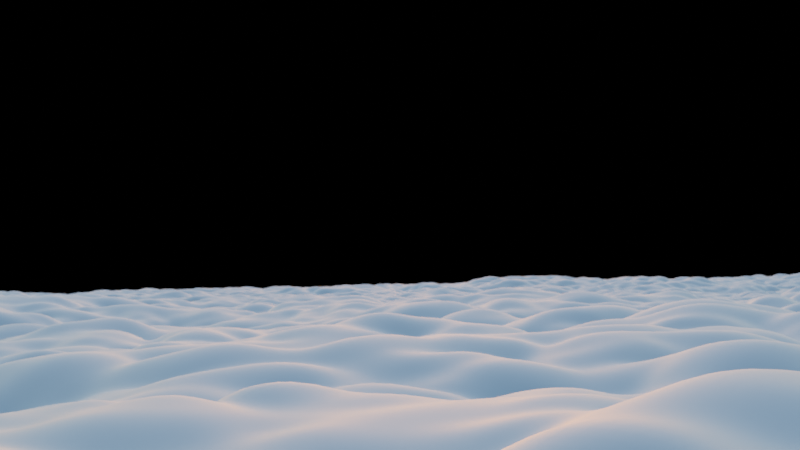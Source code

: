# Source: water.blend  (saved by Blender 3.1.7; exported with 4.5.12 LTS)
import bpy
from mathutils import Matrix  # noqa: F401  (used for matrix-valued properties, if any)

bpy.ops.wm.read_factory_settings(use_empty=True)
scene = bpy.context.scene
scene.name = 'Scene'

# ---- collections
col_collection = bpy.data.collections.new('Collection'); scene.collection.children.link(col_collection)

# ---- materials (node trees are filled in below, after node groups)
mat_material_001 = bpy.data.materials.new('Material.001')
mat_material_002 = bpy.data.materials.new('Material.002')

# ---- material node trees
mat_material_001.use_nodes = True; mat_material_001.node_tree.nodes.clear()
_N = mat_material_001.node_tree.nodes; _L = mat_material_001.node_tree.links
n0 = _N.new('ShaderNodeBsdfPrincipled'); n0.name = 'Principled BSDF'; n0.location = (-140, 354)
n0.distribution = 'GGX'
n0.subsurface_method = 'RANDOM_WALK_SKIN'
n0.inputs[0].default_value = (0.08688, 0.1379, 0.3207, 1.0)
n0.inputs[3].default_value = 0.0
n0.inputs[27].default_value = (0.0, 0.0, 0.0, 1.0)
n0.inputs[28].default_value = 1.0
n1 = _N.new('ShaderNodeOutputMaterial'); n1.name = 'Material Output'; n1.location = (572, 195)
n2 = _N.new('ShaderNodeBsdfTranslucent'); n2.name = 'Translucent BSDF'; n2.location = (172, 153)
n2.inputs[0].default_value = (0.01001, 0.01505, 0.03447, 1.0)
_L.new(n0.outputs[0], n1.inputs[0])
n1.is_active_output = True
mat_material_002.use_nodes = True; mat_material_002.node_tree.nodes.clear()
_N = mat_material_002.node_tree.nodes; _L = mat_material_002.node_tree.links
n0 = _N.new('ShaderNodeOutputMaterial'); n0.name = 'Material Output'; n0.location = (300, 300)
n1 = _N.new('ShaderNodeVolumeScatter'); n1.name = 'Volume Scatter'; n1.location = (74, 276)
n1.width = 140
n1.inputs[0].default_value = (0.1063, 0.117, 0.0501, 1.0)
n1.inputs[1].default_value = 0.1
_L.new(n1.outputs[0], n0.inputs[1])
n0.is_active_output = True

# ---- world
world_world = bpy.data.worlds.new('World'); scene.world = world_world
world_world.use_nodes = True; world_world.node_tree.nodes.clear()
_N = world_world.node_tree.nodes; _L = world_world.node_tree.links
n0 = _N.new('ShaderNodeOutputWorld'); n0.name = 'World Output'; n0.location = (300, 300)
n1 = _N.new('ShaderNodeTexSky'); n1.name = 'Sky Texture'; n1.location = (-212, 479)
n1.sun_disc = False
n1.sun_size = 0.08282
n1.sun_elevation = 0.04189
n1.sun_rotation = 5.484
n1.altitude = 10.5
n1.air_density = 1.846
n1.dust_density = 1.615
n1.ozone_density = 3.154
n2 = _N.new('ShaderNodeBackground'); n2.name = 'Background'; n2.location = (-213, 163)
n2.inputs[0].default_value = (0.0, 0.0, 0.0, 1.0)
n3 = _N.new('ShaderNodeMixShader'); n3.name = 'Mix Shader'; n3.location = (80, 373)
n4 = _N.new('ShaderNodeLightPath'); n4.name = 'Light Path'; n4.location = (-487, 420)
_L.new(n3.outputs[0], n0.inputs[0])
_L.new(n1.outputs[0], n3.inputs[1])
_L.new(n4.outputs[0], n3.inputs[0])
n0.is_active_output = True
world_world.color = (0.05088, 0.05088, 0.05088)
world_world.use_sun_shadow = False
world_world.sun_shadow_jitter_overblur = 0.0

# ---- cameras
cam_camera = bpy.data.cameras.new('Camera')
cam_camera.clip_end = 224.3
cam_camera.ortho_scale = 7.314
cam_camera.dof.use_dof = True
cam_camera_001 = bpy.data.cameras.new('Camera.001')
cam_camera_001.clip_end = 224.3
cam_camera_001.ortho_scale = 7.314
cam_camera_001.dof.use_dof = True

# ---- meshes
me_plane = bpy.data.meshes.new('Plane')
me_plane.from_pydata([(-1.0, -1.0, 0.0), (1.0, -1.0, 0.0), (-1.0, 1.0, 0.0), (1.0, 1.0, 0.0)], [], [(0, 1, 3, 2)])
me_plane.polygons.foreach_set('use_smooth', [True] * 1)
_uv = me_plane.uv_layers.new(name='UVMap')
_uv.uv.foreach_set('vector', [0.0, 0.0, 1.0, 0.0, 1.0, 1.0, 0.0, 1.0])
me_plane.materials.append(mat_material_001)
me_plane.use_remesh_fix_poles = True
me_plane.use_remesh_preserve_attributes = False
me_plane.update()
me_cube_001 = bpy.data.meshes.new('Cube.001')
me_cube_001.from_pydata([(-1.0, -1.0, -1.0), (-1.0, -1.0, 1.0), (-1.0, 1.0, -1.0), (-1.0, 1.0, 1.0), (1.0, -1.0, -1.0), (1.0, -1.0, 1.0), (1.0, 1.0, -1.0), (1.0, 1.0, 1.0)], [], [(0, 1, 3, 2), (2, 3, 7, 6), (6, 7, 5, 4), (4, 5, 1, 0), (2, 6, 4, 0), (7, 3, 1, 5)])
_uv = me_cube_001.uv_layers.new(name='UVMap')
_uv.uv.foreach_set('vector', [0.375, 0.0, 0.625, 0.0, 0.625, 0.25, 0.375, 0.25, 0.375, 0.25, 0.625, 0.25, 0.625, 0.5, 0.375, 0.5, 0.375, 0.5, 0.625, 0.5, 0.625, 0.75, 0.375, 0.75, 0.375, 0.75, 0.625, 0.75, 0.625, 1.0, 0.375, 1.0, 0.125, 0.5, 0.375, 0.5, 0.375, 0.75, 0.125, 0.75, 0.625, 0.5, 0.875, 0.5, 0.875, 0.75, 0.625, 0.75])
me_cube_001.materials.append(mat_material_002)
me_cube_001.use_remesh_fix_poles = True
me_cube_001.use_remesh_preserve_attributes = False
me_cube_001.update()

# ---- objects
ob_camera = bpy.data.objects.new('Camera', cam_camera)
ob_plane = bpy.data.objects.new('Plane', me_plane)
ob_cube = bpy.data.objects.new('Cube', me_cube_001)
ob_camera_001 = bpy.data.objects.new('Camera.001', cam_camera_001)

# ---- transforms, parenting, visibility, modifiers, constraints
ob_camera.location = (6.752, -8.052, 0.04872)
ob_camera.rotation_euler = (1.731, 0.01418, 0.7346)
ob_camera.scale = (1.0, 1.0, 1.0)
ob_camera.lock_rotations_4d = False
ob_camera.empty_display_type = 'ARROWS'
ob_camera.color = (0.0, 0.0, 0.0, 0.0)
ob_camera.display_type = 'WIRE'
ob_camera.lineart.crease_threshold = 0.0
ob_camera.cycles.use_motion_blur = False
ob_plane.location = (0.0, 0.0, 4.363)
ob_plane.scale = (-1.757, -1.757, -1.757)
_m = ob_plane.modifiers.new('Ocean', 'OCEAN')
_m.size = 2.0
_m.resolution = 30
_m.viewport_resolution = 17
_m.spatial_size = 200
_m.wind_velocity = 33.6
_m.wave_scale = 1.586
_m.depth = 100.0
_m.time = 8.138
_m.spectrum = 'TEXEL_MARSEN_ARSLOE'
_m.filepath = '//../../../../../../../AppData/Local/Temp/blender_a27308/cache_ocean'
_m = ob_plane.modifiers.new('Ocean.001', 'OCEAN')
_m.geometry_mode = 'DISPLACE'
_m.size = 2.0
_m.resolution = 30
_m.viewport_resolution = 17
_m.spatial_size = 200
_m.wind_velocity = 33.6
_m.wave_scale = 0.4138
_m.depth = 100.0
_m.time = 17.93
_m.spectrum = 'TEXEL_MARSEN_ARSLOE'
_m.filepath = '//../../../../../../../AppData/Local/Temp/blender_a27308/cache_ocean'
_m = ob_plane.modifiers.new('Subdivision', 'SUBSURF')
ob_cube.location = (0.0, 0.0, 0.0)
ob_cube.scale = (8.137, 8.137, 8.137)
ob_cube.hide_render = True
ob_camera_001.location = (-3.281, 5.359, 6.418)
ob_camera_001.rotation_euler = (1.619, 0.01414, 0.8184)
ob_camera_001.scale = (1.0, 1.0, 1.0)
ob_camera_001.lock_rotations_4d = False
ob_camera_001.empty_display_type = 'ARROWS'
ob_camera_001.color = (0.0, 0.0, 0.0, 0.0)
ob_camera_001.display_type = 'WIRE'
ob_camera_001.lineart.crease_threshold = 0.0
ob_camera_001.cycles.use_motion_blur = False

# ---- collection membership
col_collection.objects.link(ob_camera)
col_collection.objects.link(ob_plane)
col_collection.objects.link(ob_cube)
col_collection.objects.link(ob_camera_001)

# ---- scene / render settings (as saved in the file)
scene.camera = ob_camera_001
scene.frame_start = 1; scene.frame_end = 30; scene.frame_set(24)
scene.render.engine = 'CYCLES'
scene.render.image_settings.file_format = 'JPEG'
scene.render.image_settings.color_mode = 'RGB'
scene.render.fps = 30
scene.render.use_border = True
scene.render.use_placeholder = True
scene.cycles.feature_set = 'EXPERIMENTAL'
scene.cycles.sampling_pattern = 'TABULATED_SOBOL'
scene.cycles.use_light_tree = False
scene.cycles.volume_bounces = 8
scene.view_settings.view_transform = 'Filmic'
bpy.context.view_layer.update()
